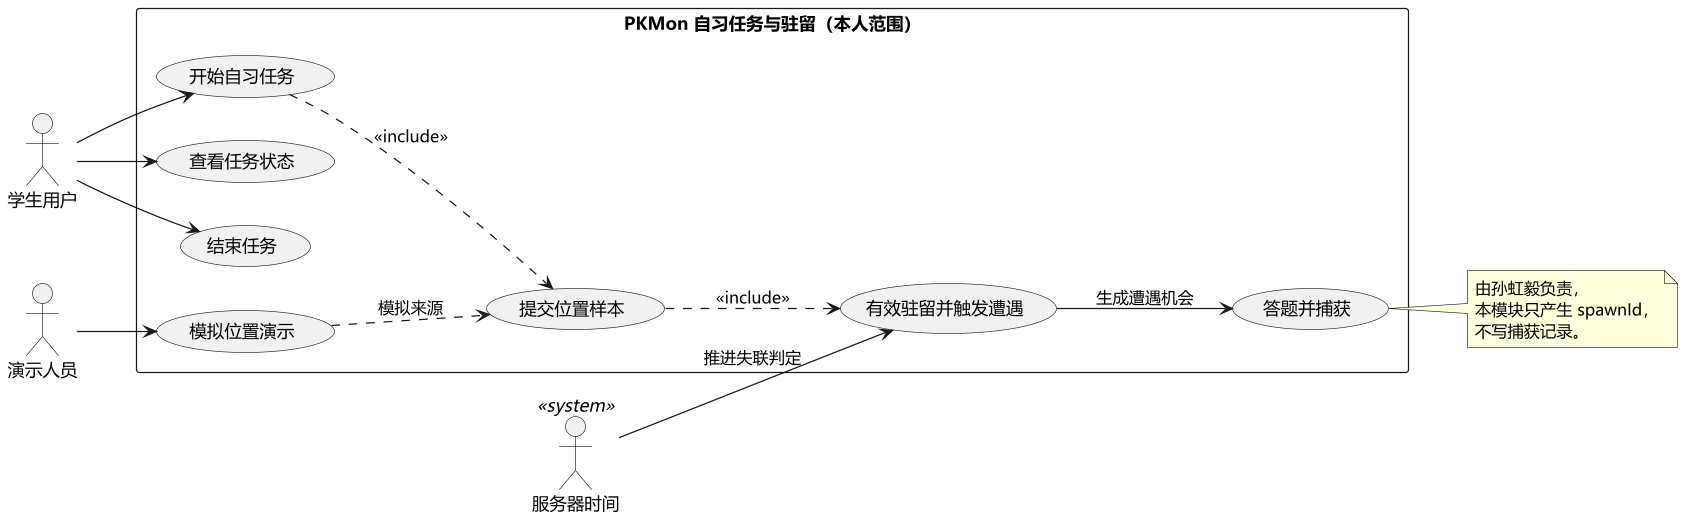

The diagram above was rendered by PlantUML. Its source (embedded in the PNG):
@startuml
skinparam defaultFontName "Microsoft YaHei"
skinparam dpi 120
skinparam shadowing false
skinparam monochrome false

left to right direction
skinparam packageStyle rectangle

actor "学生用户" as student
actor "演示人员" as demo
actor "服务器时间" as clock <<system>>

rectangle "PKMon 自习任务与驻留（本人范围）" {
  usecase "开始自习任务" as UC1
  usecase "提交位置样本" as UC2
  usecase "查看任务状态" as UC3
  usecase "有效驻留并触发遭遇" as UC4
  usecase "结束任务" as UC5
  usecase "模拟位置演示" as UC6
  usecase "答题并捕获" as UC7
}

student --> UC1
student --> UC3
student --> UC5
UC1 ..> UC2 : <<include>>
UC2 ..> UC4 : <<include>>
UC4 --> UC7 : 生成遭遇机会
demo --> UC6
UC6 ..> UC2 : 模拟来源
clock --> UC4 : 推进失联判定
note right of UC7
  由孙虹毅负责，
  本模块只产生 spawnId，
  不写捕获记录。
end note
@enduml